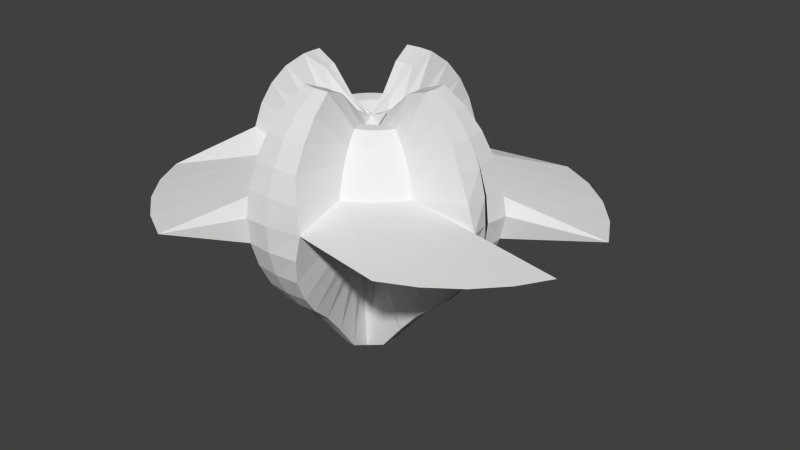 # Source: choppy_1.blend  (saved by Blender 2.68.0; exported with 4.5.12 LTS)
import bpy
from mathutils import Matrix  # noqa: F401  (used for matrix-valued properties, if any)

bpy.ops.wm.read_factory_settings(use_empty=True)
scene = bpy.context.scene
scene.name = 'Scene'

# ---- collections
col_collection_1 = bpy.data.collections.new('Collection 1'); scene.collection.children.link(col_collection_1)

# ---- world
world_world = bpy.data.worlds.new('World'); scene.world = world_world
world_world.color = (0.05088, 0.05088, 0.05088)
world_world.use_sun_shadow = False
world_world.sun_shadow_jitter_overblur = 0.0
world_world.cycles.sampling_method = 'MANUAL'
world_world.cycles.sample_map_resolution = 256

# ---- meshes
me_sphere = bpy.data.meshes.new('Sphere')
me_sphere.from_pydata([(-0.2944, -0.02903, 0.9409), (-0.5875, -0.04012, 1.216), (-0.8601, -0.0465, 1.321), (-1.104, -0.045, 1.142), (-1.306, -0.04141, 0.9049), (-1.457, -0.03626, 0.6331), (-1.553, -0.02972, 0.3369), (-1.589, -0.02206, 0.02778), (-1.564, -0.01357, -0.2824), (-1.479, -0.004568, -0.5818), (-1.337, 0.004592, -0.8587), (-1.144, 0.01356, -1.103), (-0.9071, 0.0222, -1.312), (-0.6381, 0.03396, -1.624), (-0.3467, 0.04742, -1.99), (-0.2893, 0.03146, 0.9424), (-0.5773, 0.07854, 1.218), (-0.8455, 0.1258, 1.325), (-1.085, 0.1743, 1.147), (-1.284, 0.2164, 0.9113), (-1.433, 0.2502, 0.6401), (-1.517, 0.2899, 0.3446), (-1.537, 0.3269, 0.03596), (-1.528, 0.3061, -0.2747), (-1.455, 0.2819, -0.5747), (-1.315, 0.2624, -0.8524), (-1.125, 0.2328, -1.097), (-0.8924, 0.1945, -1.308), (-0.628, 0.1526, -1.621), (-0.3415, 0.1079, -1.989), (-0.1694, 0.05247, 0.7445), (-0.3423, 0.12, 0.822), (-0.5026, 0.1837, 0.8369), (-0.6454, 0.2427, 0.7253), (-0.7636, 0.2927, 0.5771), (-0.8525, 0.3314, 0.4067), (-0.9087, 0.3573, 0.2207), (-1.903, 1.178, 0.06468), (-0.9157, 0.3675, -0.1692), (-0.8662, 0.3513, -0.3582), (-0.7834, 0.3217, -0.5335), (-0.6706, 0.2796, -0.6882), (-0.5322, 0.2269, -0.8215), (-0.3744, 0.1669, -0.9781), (-0.2025, 0.101, -1.116), (-0.1518, 0.08643, 0.745), (-0.3078, 0.1866, 0.8231), (-0.4526, 0.2804, 0.8385), (-0.5817, 0.3658, 0.7274), (-0.6887, 0.4374, 0.5796), (-0.7693, 0.4922, 0.4095), (-0.8203, 0.528, 0.2236), (-1.698, 1.575, 0.07137), (-0.8273, 0.5382, -0.1664), (-0.7829, 0.5122, -0.3555), (-0.7085, 0.4664, -0.531), (-0.6069, 0.4027, -0.6861), (-0.4821, 0.3236, -0.8199), (-0.3399, 0.2335, -0.977), (-0.1849, 0.135, -1.115), (-0.1279, 0.1163, 0.7454), (-0.261, 0.2452, 0.8238), (-0.3846, 0.3655, 0.8396), (-0.4952, 0.4741, 0.7287), (-0.587, 0.5648, 0.5811), (-0.6563, 0.6337, 0.4111), (-0.7004, 0.6783, 0.2254), (-1.419, 1.924, 0.07551), (-0.7073, 0.6884, -0.1646), (-0.6699, 0.6537, -0.3539), (-0.6068, 0.5937, -0.5295), (-0.5204, 0.511, -0.6848), (-0.4142, 0.4087, -0.8189), (-0.2931, 0.2922, -0.9763), (-0.1611, 0.1648, -1.115), (-0.09867, 0.141, 0.7455), (-0.2036, 0.2936, 0.8241), (-0.3014, 0.4357, 0.8399), (-0.3892, 0.5635, 0.7291), (-0.4624, 0.6698, 0.5816), (-0.5178, 0.7505, 0.4117), (-0.5534, 0.8022, 0.226), (-1.077, 2.212, 0.07694), (-0.5603, 0.8124, -0.164), (-0.5314, 0.7704, -0.3533), (-0.4822, 0.6988, -0.529), (-0.4144, 0.6004, -0.6844), (-0.3309, 0.4789, -0.8185), (-0.2357, 0.3405, -0.976), (-0.1318, 0.1895, -1.115), (-0.06519, 0.1594, 0.7454), (-0.1379, 0.3298, 0.8239), (-0.206, 0.4883, 0.8396), (-0.2679, 0.6305, 0.7287), (-0.3197, 0.7486, 0.5811), (-0.3592, 0.838, 0.4112), (-0.385, 0.8951, 0.2254), (-0.6852, 2.429, 0.0756), (-0.392, 0.9053, -0.1646), (-0.3729, 0.8579, -0.3538), (-0.3395, 0.7776, -0.5295), (-0.2931, 0.6673, -0.6848), (-0.2356, 0.5316, -0.8189), (-0.17, 0.3768, -0.9763), (-0.09834, 0.208, -1.115), (-0.04911, 0.2781, 0.9445), (-0.1063, 0.5623, 1.223), (-0.1616, 0.8281, 1.332), (-0.2149, 1.068, 1.155), (-0.2602, 1.268, 0.9205), (-0.2956, 1.418, 0.6503), (-0.3097, 1.53, 0.3554), (-0.3064, 1.591, 0.047), (-0.3207, 1.546, -0.2639), (-0.3173, 1.45, -0.5645), (-0.2917, 1.314, -0.8432), (-0.2549, 1.127, -1.09), (-0.2085, 0.8968, -1.302), (-0.1569, 0.6364, -1.617), (-0.1013, 0.3545, -1.986), (0.01124, 0.2849, 0.9436), (0.01212, 0.5756, 1.221), (0.0103, 0.8474, 1.329), (0.003866, 1.093, 1.152), (-0.003023, 1.296, 0.9166), (-0.009847, 1.45, 0.6461), (-0.01634, 1.548, 0.3507), (-0.02227, 1.587, 0.04183), (-0.02738, 1.565, -0.2686), (-0.0315, 1.482, -0.5688), (-0.03446, 1.342, -0.8471), (-0.03615, 1.151, -1.093), (-0.03664, 0.9161, -1.305), (-0.0385, 0.6497, -1.619), (-0.041, 0.3613, -1.987), (0.07175, 0.2797, 0.9424), (0.1308, 0.5656, 1.219), (0.1826, 0.8328, 1.326), (0.2232, 1.074, 1.148), (0.2549, 1.275, 0.9115), (0.2767, 1.426, 0.6403), (0.3223, 1.5, 0.3434), (0.3743, 1.505, 0.03261), (0.3113, 1.516, -0.2759), (0.255, 1.458, -0.5745), (0.2234, 1.321, -0.8522), (0.1832, 1.133, -1.097), (0.1357, 0.9015, -1.308), (0.08019, 0.6396, -1.621), (0.01951, 0.3562, -1.988), (0.08409, 0.1615, 0.7428), (0.1549, 0.3338, 0.8187), (0.2191, 0.4941, 0.8322), (0.2732, 0.6378, 0.7193), (0.3165, 0.7573, 0.57), (0.3477, 0.8476, 0.3988), (0.3654, 0.9054, 0.2123), (1.498, 1.694, 0.01754), (0.3585, 0.9155, -0.1777), (0.3341, 0.8676, -0.3662), (0.2967, 0.7863, -0.5406), (0.248, 0.6747, -0.6942), (0.1895, 0.5374, -0.8263), (0.1228, 0.3808, -0.9814), (0.05094, 0.21, -1.117), (0.1181, 0.1439, 0.7417), (0.2215, 0.2994, 0.8167), (0.3158, 0.4441, 0.8291), (0.3963, 0.5742, 0.7154), (0.4613, 0.6824, 0.5655), (0.5085, 0.7645, 0.3938), (0.5361, 0.8171, 0.207), (1.895, 1.489, 0.005104), (0.5292, 0.8272, -0.183), (0.4949, 0.7844, -0.3712), (0.4415, 0.7114, -0.5451), (0.3711, 0.6111, -0.6981), (0.2862, 0.4873, -0.8293), (0.1894, 0.3463, -0.9835), (0.0849, 0.1924, -1.118), (0.1479, 0.1201, 0.7406), (0.2801, 0.2526, 0.8144), (0.4009, 0.3762, 0.8258), (0.5045, 0.4878, 0.7112), (0.5886, 0.5808, 0.5605), (0.65, 0.6515, 0.3883), (0.6863, 0.6972, 0.2012), (2.244, 1.21, -0.008399), (0.6794, 0.7074, -0.1888), (0.6363, 0.6715, -0.3767), (0.5688, 0.6098, -0.55), (0.4793, 0.5246, -0.7023), (0.3713, 0.4194, -0.8326), (0.248, 0.2995, -0.9857), (0.1148, 0.1686, -1.12), (0.1726, 0.09086, 0.7394), (0.3284, 0.1953, 0.812), (0.4711, 0.293, 0.8224), (0.5939, 0.3818, 0.7069), (0.6936, 0.4563, 0.5554), (0.7667, 0.5131, 0.3826), (0.8102, 0.5503, 0.1951), (2.532, 0.8684, -0.02245), (0.8033, 0.5605, -0.1949), (0.7531, 0.5331, -0.3824), (0.6738, 0.4852, -0.5552), (0.5687, 0.4187, -0.7066), (0.4415, 0.3362, -0.836), (0.2963, 0.2422, -0.9881), (0.1394, 0.1394, -1.121), (0.191, 0.05739, 0.7382), (0.3647, 0.1296, 0.8097), (0.5237, 0.1977, 0.819), (0.6608, 0.2605, 0.7025), (0.7723, 0.3136, 0.5503), (0.8542, 0.3546, 0.3769), (0.9031, 0.382, 0.1891), (2.748, 0.477, -0.03651), (0.8961, 0.3922, -0.2009), (0.8405, 0.3746, -0.3881), (0.7526, 0.3426, -0.5603), (0.6356, 0.2974, -0.711), (0.4941, 0.2409, -0.8395), (0.3326, 0.1766, -0.9904), (0.1579, 0.1059, -1.122), (0.3183, 0.03975, 0.9317), (0.6145, 0.0948, 1.198), (0.8848, 0.1494, 1.295), (1.117, 0.2043, 1.109), (1.306, 0.2517, 0.866), (1.444, 0.2895, 0.5899), (1.562, 0.2937, 0.2898), (1.638, 0.2744, -0.02201), (1.551, 0.3099, -0.3295), (1.423, 0.3212, -0.625), (1.274, 0.2977, -0.8976), (1.077, 0.2629, -1.136), (0.8378, 0.2181, -1.338), (0.5638, 0.1689, -1.642), (0.2661, 0.1162, -1.999), (0.3251, -0.02059, 0.93), (0.6277, -0.02355, 1.194), (0.904, -0.02244, 1.29), (1.141, -0.01438, 1.103), (1.334, -0.005412, 0.8588), (1.476, 0.003747, 0.5818), (1.561, 0.01275, 0.2825), (1.586, 0.02124, -0.02769), (1.55, 0.0289, -0.3368), (1.455, 0.03544, -0.633), (1.303, 0.04059, -0.9049), (1.101, 0.04418, -1.142), (0.857, 0.04626, -1.343), (0.5771, 0.05053, -1.646), (0.2728, 0.05587, -2.001), (-0.03989, 0.056, -2.162), (0.3199, -0.08108, 0.9286), (0.193, -0.09186, 0.7342), (0.1754, -0.1258, 0.7337), (0.01255, -0.02075, 0.7799)], [], [(5, 4, 19, 20), (11, 10, 25, 26), (6, 5, 20, 21), (1, 0, 15, 16), (12, 11, 26, 27), (7, 6, 21, 22), (2, 1, 16, 17), (13, 12, 27, 28), (8, 7, 22, 23), (3, 2, 17, 18), (14, 13, 28, 29), (9, 8, 23, 24), (4, 3, 18, 19), (10, 9, 24, 25), (24, 23, 38, 39), (19, 18, 33, 34), (25, 24, 39, 40), (20, 19, 34, 35), (26, 25, 40, 41), (21, 20, 35, 36), (16, 15, 30, 31), (27, 26, 41, 42), (22, 21, 36, 37), (17, 16, 31, 32), (28, 27, 42, 43), (23, 22, 37, 38), (18, 17, 32, 33), (29, 28, 43, 44), (43, 42, 57, 58), (38, 37, 52, 53), (33, 32, 47, 48), (44, 43, 58, 59), (39, 38, 53, 54), (34, 33, 48, 49), (40, 39, 54, 55), (35, 34, 49, 50), (41, 40, 55, 56), (36, 35, 50, 51), (31, 30, 45, 46), (42, 41, 56, 57), (37, 36, 51, 52), (32, 31, 46, 47), (46, 45, 60, 61), (57, 56, 71, 72), (52, 51, 66, 67), (47, 46, 61, 62), (58, 57, 72, 73), (53, 52, 67, 68), (48, 47, 62, 63), (59, 58, 73, 74), (54, 53, 68, 69), (49, 48, 63, 64), (55, 54, 69, 70), (50, 49, 64, 65), (56, 55, 70, 71), (51, 50, 65, 66), (65, 64, 79, 80), (71, 70, 85, 86), (66, 65, 80, 81), (61, 60, 75, 76), (72, 71, 86, 87), (67, 66, 81, 82), (62, 61, 76, 77), (73, 72, 87, 88), (68, 67, 82, 83), (63, 62, 77, 78), (74, 73, 88, 89), (69, 68, 83, 84), (64, 63, 78, 79), (70, 69, 84, 85), (84, 83, 98, 99), (79, 78, 93, 94), (85, 84, 99, 100), (80, 79, 94, 95), (86, 85, 100, 101), (81, 80, 95, 96), (76, 75, 90, 91), (87, 86, 101, 102), (82, 81, 96, 97), (77, 76, 91, 92), (88, 87, 102, 103), (83, 82, 97, 98), (78, 77, 92, 93), (89, 88, 103, 104), (103, 102, 117, 118), (98, 97, 112, 113), (93, 92, 107, 108), (104, 103, 118, 119), (99, 98, 113, 114), (94, 93, 108, 109), (100, 99, 114, 115), (95, 94, 109, 110), (101, 100, 115, 116), (96, 95, 110, 111), (91, 90, 105, 106), (102, 101, 116, 117), (97, 96, 111, 112), (92, 91, 106, 107), (117, 116, 131, 132), (112, 111, 126, 127), (107, 106, 121, 122), (118, 117, 132, 133), (113, 112, 127, 128), (108, 107, 122, 123), (119, 118, 133, 134), (114, 113, 128, 129), (109, 108, 123, 124), (115, 114, 129, 130), (110, 109, 124, 125), (116, 115, 130, 131), (111, 110, 125, 126), (106, 105, 120, 121), (131, 130, 145, 146), (126, 125, 140, 141), (121, 120, 135, 136), (132, 131, 146, 147), (127, 126, 141, 142), (122, 121, 136, 137), (133, 132, 147, 148), (128, 127, 142, 143), (123, 122, 137, 138), (134, 133, 148, 149), (129, 128, 143, 144), (124, 123, 138, 139), (130, 129, 144, 145), (125, 124, 139, 140), (139, 138, 153, 154), (145, 144, 159, 160), (140, 139, 154, 155), (146, 145, 160, 161), (141, 140, 155, 156), (136, 135, 150, 151), (147, 146, 161, 162), (142, 141, 156, 157), (137, 136, 151, 152), (148, 147, 162, 163), (143, 142, 157, 158), (138, 137, 152, 153), (149, 148, 163, 164), (144, 143, 158, 159), (158, 157, 172, 173), (153, 152, 167, 168), (164, 163, 178, 179), (159, 158, 173, 174), (154, 153, 168, 169), (160, 159, 174, 175), (155, 154, 169, 170), (161, 160, 175, 176), (156, 155, 170, 171), (151, 150, 165, 166), (162, 161, 176, 177), (157, 156, 171, 172), (152, 151, 166, 167), (163, 162, 177, 178), (177, 176, 191, 192), (172, 171, 186, 187), (167, 166, 181, 182), (178, 177, 192, 193), (173, 172, 187, 188), (168, 167, 182, 183), (179, 178, 193, 194), (174, 173, 188, 189), (169, 168, 183, 184), (175, 174, 189, 190), (170, 169, 184, 185), (176, 175, 190, 191), (171, 170, 185, 186), (166, 165, 180, 181), (191, 190, 205, 206), (186, 185, 200, 201), (181, 180, 195, 196), (192, 191, 206, 207), (187, 186, 201, 202), (182, 181, 196, 197), (193, 192, 207, 208), (188, 187, 202, 203), (183, 182, 197, 198), (194, 193, 208, 209), (189, 188, 203, 204), (184, 183, 198, 199), (190, 189, 204, 205), (185, 184, 199, 200), (199, 198, 213, 214), (205, 204, 219, 220), (200, 199, 214, 215), (206, 205, 220, 221), (201, 200, 215, 216), (196, 195, 210, 211), (207, 206, 221, 222), (202, 201, 216, 217), (197, 196, 211, 212), (208, 207, 222, 223), (203, 202, 217, 218), (198, 197, 212, 213), (209, 208, 223, 224), (204, 203, 218, 219), (218, 217, 232, 233), (213, 212, 227, 228), (224, 223, 238, 239), (219, 218, 233, 234), (214, 213, 228, 229), (220, 219, 234, 235), (215, 214, 229, 230), (221, 220, 235, 236), (216, 215, 230, 231), (211, 210, 225, 226), (222, 221, 236, 237), (217, 216, 231, 232), (212, 211, 226, 227), (223, 222, 237, 238), (237, 236, 251, 252), (232, 231, 246, 247), (227, 226, 241, 242), (238, 237, 252, 253), (233, 232, 247, 248), (228, 227, 242, 243), (239, 238, 253, 254), (234, 233, 248, 249), (229, 228, 243, 244), (235, 234, 249, 250), (230, 229, 244, 245), (236, 235, 250, 251), (231, 230, 245, 246), (226, 225, 240, 241), (0, 259, 15), (255, 14, 29), (255, 29, 44), (15, 259, 30), (255, 44, 59), (30, 259, 45), (255, 59, 74), (45, 259, 60), (60, 259, 75), (255, 74, 89), (255, 89, 104), (75, 259, 90), (255, 104, 119), (90, 259, 105), (255, 119, 134), (105, 259, 120), (120, 259, 135), (255, 134, 149), (255, 149, 164), (135, 259, 150), (255, 164, 179), (150, 259, 165), (255, 179, 194), (165, 259, 180), (180, 259, 195), (255, 194, 209), (255, 209, 224), (195, 259, 210), (255, 224, 239), (210, 259, 225), (255, 239, 254), (225, 259, 240), (256, 259, 257), (257, 259, 258)])
me_sphere.use_remesh_preserve_volume = False
me_sphere.use_remesh_preserve_attributes = False
me_sphere.use_mirror_vertex_groups = False
me_sphere.update()

# ---- objects
ob_sphere = bpy.data.objects.new('Sphere', me_sphere)

# ---- transforms, parenting, visibility, modifiers, constraints
ob_sphere.location = (0.0, 0.0, 0.0)
ob_sphere.lineart.crease_threshold = 0.0
_m = ob_sphere.modifiers.new('Mirror', 'MIRROR')
_m.use_axis = (False, True, False)

# ---- collection membership
col_collection_1.objects.link(ob_sphere)

# ---- scene / render settings (as saved in the file)
scene.frame_start = 1; scene.frame_end = 250; scene.frame_set(1)
scene.render.engine = 'BLENDER_EEVEE_NEXT'
scene.render.image_settings.color_mode = 'RGB'
scene.render.image_settings.compression = 90
scene.render.resolution_percentage = 50
scene.render.dither_intensity = 0.0
scene.cycles.use_denoising = False
scene.cycles.samples = 10
scene.cycles.sampling_pattern = 'TABULATED_SOBOL'
scene.cycles.light_sampling_threshold = 0.0
scene.cycles.use_adaptive_sampling = False
scene.cycles.use_light_tree = False
scene.cycles.blur_glossy = 0.0
scene.cycles.volume_bounces = 1
scene.cycles.pixel_filter_type = 'GAUSSIAN'
scene.cycles.sample_clamp_indirect = 0.0
scene.view_settings.view_transform = 'Standard'
bpy.context.view_layer.update()

# ---- added for rendering (the .blend has no active camera and no usable light): camera, sun
cam_auto = bpy.data.cameras.new('AutoCamera')
cam_auto.lens = 50.0
cam_auto.sensor_width = 36.0
cam_auto.clip_end = 1000.0
ob_auto_camera = bpy.data.objects.new('AutoCamera', cam_auto)
scene.collection.objects.link(ob_auto_camera)
ob_auto_camera.location = (7.43446, -8.41448, 5.19428)
ob_auto_camera.rotation_euler = (1.09748, -7.21219e-08, 0.694738)
scene.camera = ob_auto_camera
light_auto_sun = bpy.data.lights.new('AutoSun', 'SUN')
light_auto_sun.energy = 3.0
light_auto_sun.angle = 0.0523599
ob_auto_sun = bpy.data.objects.new('AutoSun', light_auto_sun)
scene.collection.objects.link(ob_auto_sun)
ob_auto_sun.rotation_euler = (0.872665, 0.174533, 0.523599)
bpy.context.view_layer.update()
